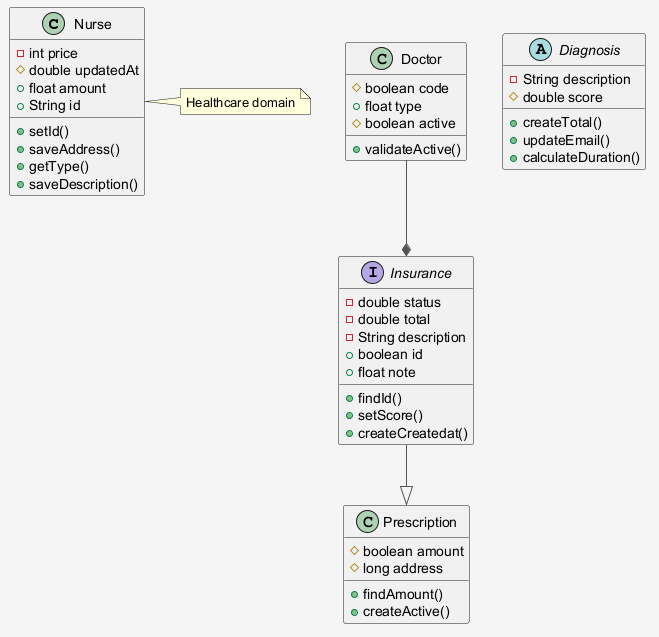

The diagram above was rendered by PlantUML. Its source (embedded in the PNG):
@startuml
skinparam shadowing false
skinparam backgroundColor #F5F5F5
skinparam ArrowColor #555555
class Nurse {
  -int price
  #double updatedAt
  +float amount
  +String id
  +setId()
  +saveAddress()
  +getType()
  +saveDescription()
}
interface Insurance {
  -double status
  -double total
  -String description
  +boolean id
  +float note
  +findId()
  +setScore()
  +createCreatedat()
}
class Prescription {
  #boolean amount
  #long address
  +findAmount()
  +createActive()
}
abstract class Diagnosis {
  -String description
  #double score
  +createTotal()
  +updateEmail()
  +calculateDuration()
}
class Doctor {
  #boolean code
  +float type
  #boolean active
  +validateActive()
}
Doctor --* Insurance
Insurance --|> Prescription
note right of Nurse : Healthcare domain
@enduml